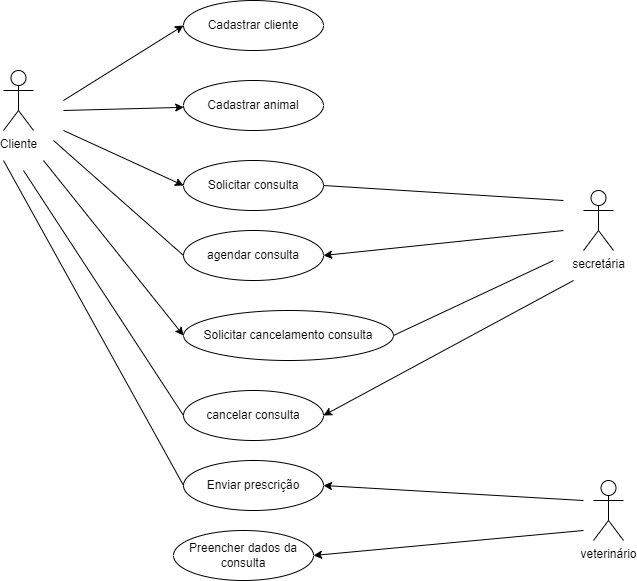

The diagram above was exported from draw.io. Its source (the exported page's mxGraphModel, read from the mxfile embedded in the PNG):
<mxGraphModel dx="993" dy="503" grid="1" gridSize="10" guides="1" tooltips="1" connect="1" arrows="1" fold="1" page="1" pageScale="1" pageWidth="827" pageHeight="1169" math="0" shadow="0">
  <root>
    <mxCell id="0" />
    <mxCell id="1" parent="0" />
    <mxCell id="F19-TQojIHY2E2ujJdbI-1" value="Cliente" style="shape=umlActor;verticalLabelPosition=bottom;verticalAlign=top;html=1;outlineConnect=0;" vertex="1" parent="1">
      <mxGeometry x="110" y="150" width="30" height="60" as="geometry" />
    </mxCell>
    <mxCell id="F19-TQojIHY2E2ujJdbI-2" value="Cadastrar cliente" style="ellipse;whiteSpace=wrap;html=1;" vertex="1" parent="1">
      <mxGeometry x="290" y="80" width="140" height="50" as="geometry" />
    </mxCell>
    <mxCell id="F19-TQojIHY2E2ujJdbI-4" value="Cadastrar animal" style="ellipse;whiteSpace=wrap;html=1;" vertex="1" parent="1">
      <mxGeometry x="290" y="160" width="140" height="50" as="geometry" />
    </mxCell>
    <mxCell id="F19-TQojIHY2E2ujJdbI-5" value="Solicitar consulta" style="ellipse;whiteSpace=wrap;html=1;" vertex="1" parent="1">
      <mxGeometry x="290" y="240" width="140" height="50" as="geometry" />
    </mxCell>
    <mxCell id="F19-TQojIHY2E2ujJdbI-6" value="Solicitar cancelamento consulta" style="ellipse;whiteSpace=wrap;html=1;" vertex="1" parent="1">
      <mxGeometry x="290" y="390" width="210" height="50" as="geometry" />
    </mxCell>
    <mxCell id="F19-TQojIHY2E2ujJdbI-10" value="" style="endArrow=classic;html=1;rounded=0;entryX=0;entryY=0.5;entryDx=0;entryDy=0;" edge="1" parent="1" target="F19-TQojIHY2E2ujJdbI-2">
      <mxGeometry width="50" height="50" relative="1" as="geometry">
        <mxPoint x="170" y="180" as="sourcePoint" />
        <mxPoint x="220" y="130" as="targetPoint" />
      </mxGeometry>
    </mxCell>
    <mxCell id="F19-TQojIHY2E2ujJdbI-11" value="" style="endArrow=classic;html=1;rounded=0;" edge="1" parent="1" target="F19-TQojIHY2E2ujJdbI-4">
      <mxGeometry width="50" height="50" relative="1" as="geometry">
        <mxPoint x="170" y="190" as="sourcePoint" />
        <mxPoint x="300" y="115" as="targetPoint" />
      </mxGeometry>
    </mxCell>
    <mxCell id="F19-TQojIHY2E2ujJdbI-12" value="" style="endArrow=classic;html=1;rounded=0;entryX=0;entryY=0.5;entryDx=0;entryDy=0;" edge="1" parent="1" target="F19-TQojIHY2E2ujJdbI-5">
      <mxGeometry width="50" height="50" relative="1" as="geometry">
        <mxPoint x="170" y="210" as="sourcePoint" />
        <mxPoint x="210" y="270" as="targetPoint" />
      </mxGeometry>
    </mxCell>
    <mxCell id="F19-TQojIHY2E2ujJdbI-13" value="" style="endArrow=classic;html=1;rounded=0;entryX=0;entryY=0.5;entryDx=0;entryDy=0;" edge="1" parent="1" target="F19-TQojIHY2E2ujJdbI-6">
      <mxGeometry width="50" height="50" relative="1" as="geometry">
        <mxPoint x="150" y="240" as="sourcePoint" />
        <mxPoint x="170" y="290" as="targetPoint" />
      </mxGeometry>
    </mxCell>
    <mxCell id="F19-TQojIHY2E2ujJdbI-17" value="agendar consulta" style="ellipse;whiteSpace=wrap;html=1;" vertex="1" parent="1">
      <mxGeometry x="290" y="310" width="140" height="50" as="geometry" />
    </mxCell>
    <mxCell id="F19-TQojIHY2E2ujJdbI-20" value="" style="endArrow=none;html=1;rounded=0;exitX=1;exitY=0.5;exitDx=0;exitDy=0;" edge="1" parent="1" source="F19-TQojIHY2E2ujJdbI-5">
      <mxGeometry width="50" height="50" relative="1" as="geometry">
        <mxPoint x="450" y="260" as="sourcePoint" />
        <mxPoint x="670" y="280" as="targetPoint" />
      </mxGeometry>
    </mxCell>
    <mxCell id="F19-TQojIHY2E2ujJdbI-21" value="" style="endArrow=classic;html=1;rounded=0;entryX=1;entryY=0.5;entryDx=0;entryDy=0;" edge="1" parent="1" target="F19-TQojIHY2E2ujJdbI-17">
      <mxGeometry width="50" height="50" relative="1" as="geometry">
        <mxPoint x="670" y="310" as="sourcePoint" />
        <mxPoint x="580" y="340" as="targetPoint" />
      </mxGeometry>
    </mxCell>
    <mxCell id="F19-TQojIHY2E2ujJdbI-22" value="" style="endArrow=none;html=1;rounded=0;entryX=0;entryY=0.5;entryDx=0;entryDy=0;" edge="1" parent="1" target="F19-TQojIHY2E2ujJdbI-17">
      <mxGeometry width="50" height="50" relative="1" as="geometry">
        <mxPoint x="160" y="220" as="sourcePoint" />
        <mxPoint x="200" y="340" as="targetPoint" />
      </mxGeometry>
    </mxCell>
    <mxCell id="F19-TQojIHY2E2ujJdbI-24" value="cancelar consulta" style="ellipse;whiteSpace=wrap;html=1;" vertex="1" parent="1">
      <mxGeometry x="290" y="470" width="140" height="50" as="geometry" />
    </mxCell>
    <mxCell id="F19-TQojIHY2E2ujJdbI-25" value="" style="endArrow=none;html=1;rounded=0;exitX=1;exitY=0.5;exitDx=0;exitDy=0;" edge="1" parent="1" source="F19-TQojIHY2E2ujJdbI-6">
      <mxGeometry width="50" height="50" relative="1" as="geometry">
        <mxPoint x="430" y="500" as="sourcePoint" />
        <mxPoint x="660" y="340" as="targetPoint" />
      </mxGeometry>
    </mxCell>
    <mxCell id="F19-TQojIHY2E2ujJdbI-26" value="" style="endArrow=classic;html=1;rounded=0;entryX=1;entryY=0.5;entryDx=0;entryDy=0;" edge="1" parent="1" target="F19-TQojIHY2E2ujJdbI-24">
      <mxGeometry width="50" height="50" relative="1" as="geometry">
        <mxPoint x="680" y="360" as="sourcePoint" />
        <mxPoint x="760" y="350" as="targetPoint" />
      </mxGeometry>
    </mxCell>
    <mxCell id="F19-TQojIHY2E2ujJdbI-27" value="" style="endArrow=none;html=1;rounded=0;exitX=0;exitY=0.5;exitDx=0;exitDy=0;" edge="1" parent="1" source="F19-TQojIHY2E2ujJdbI-24">
      <mxGeometry width="50" height="50" relative="1" as="geometry">
        <mxPoint x="60" y="340" as="sourcePoint" />
        <mxPoint x="130" y="250" as="targetPoint" />
      </mxGeometry>
    </mxCell>
    <mxCell id="F19-TQojIHY2E2ujJdbI-30" value="secretária" style="shape=umlActor;verticalLabelPosition=bottom;verticalAlign=top;html=1;outlineConnect=0;" vertex="1" parent="1">
      <mxGeometry x="690" y="270" width="30" height="60" as="geometry" />
    </mxCell>
    <mxCell id="F19-TQojIHY2E2ujJdbI-31" value="veterinário" style="shape=umlActor;verticalLabelPosition=bottom;verticalAlign=top;html=1;outlineConnect=0;" vertex="1" parent="1">
      <mxGeometry x="700" y="560" width="30" height="60" as="geometry" />
    </mxCell>
    <mxCell id="F19-TQojIHY2E2ujJdbI-32" value="Preencher dados da consulta" style="ellipse;whiteSpace=wrap;html=1;" vertex="1" parent="1">
      <mxGeometry x="280" y="610" width="140" height="50" as="geometry" />
    </mxCell>
    <mxCell id="F19-TQojIHY2E2ujJdbI-33" value="Enviar prescrição" style="ellipse;whiteSpace=wrap;html=1;" vertex="1" parent="1">
      <mxGeometry x="290" y="540" width="140" height="50" as="geometry" />
    </mxCell>
    <mxCell id="F19-TQojIHY2E2ujJdbI-34" value="" style="endArrow=classic;html=1;rounded=0;entryX=1;entryY=0.5;entryDx=0;entryDy=0;" edge="1" parent="1" target="F19-TQojIHY2E2ujJdbI-33">
      <mxGeometry width="50" height="50" relative="1" as="geometry">
        <mxPoint x="690" y="580" as="sourcePoint" />
        <mxPoint x="460" y="570" as="targetPoint" />
      </mxGeometry>
    </mxCell>
    <mxCell id="F19-TQojIHY2E2ujJdbI-35" value="" style="endArrow=classic;html=1;rounded=0;entryX=1;entryY=0.5;entryDx=0;entryDy=0;" edge="1" parent="1" target="F19-TQojIHY2E2ujJdbI-32">
      <mxGeometry width="50" height="50" relative="1" as="geometry">
        <mxPoint x="690" y="610" as="sourcePoint" />
        <mxPoint x="460" y="570" as="targetPoint" />
      </mxGeometry>
    </mxCell>
    <mxCell id="F19-TQojIHY2E2ujJdbI-36" value="" style="endArrow=none;html=1;rounded=0;exitX=0;exitY=0.5;exitDx=0;exitDy=0;" edge="1" parent="1" source="F19-TQojIHY2E2ujJdbI-33">
      <mxGeometry width="50" height="50" relative="1" as="geometry">
        <mxPoint x="290" y="590" as="sourcePoint" />
        <mxPoint x="110" y="240" as="targetPoint" />
      </mxGeometry>
    </mxCell>
  </root>
</mxGraphModel>